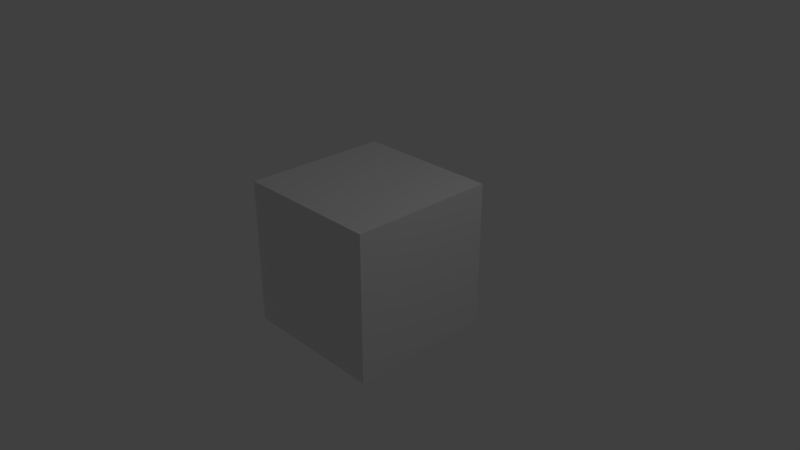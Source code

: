# Source: 08_only_rough.blend  (saved by Blender 2.79.0; exported with 4.5.12 LTS)
import bpy
from mathutils import Matrix  # noqa: F401  (used for matrix-valued properties, if any)

bpy.ops.wm.read_factory_settings(use_empty=True)
scene = bpy.context.scene
scene.name = 'Scene'

# ---- collections
col_collection_1 = bpy.data.collections.new('Collection 1'); scene.collection.children.link(col_collection_1)

# ---- images (referenced by path relative to the original .blend; pixels are not part of the script)
import os
ASSET_DIR = os.environ.get("B2B_ASSET_DIR", "")  # directory of the original .blend (textures are referenced by path, not embedded)
HERE = os.path.dirname(os.path.abspath(__file__))  # packed textures are extracted next to this script under _unpacked/

def load_image(name, relpath, width, height, colorspace="sRGB"):
    """Load a texture the original file referenced (path relative to the .blend, or extracted next to this script)."""
    p = next((c for c in (os.path.join(HERE, relpath), os.path.join(ASSET_DIR, relpath)) if relpath and os.path.exists(c)), "")
    if p:
        img = bpy.data.images.load(p, check_existing=True)
        img.name = name
    else:  # same state as the original file: an image datablock whose file is absent (Cycles renders it pink)
        img = bpy.data.images.new(name, width, height)
        img.source = "FILE"
        img.filepath = "//" + (relpath or name)
    img.colorspace_settings.name = colorspace
    return img
img_08_roughness = load_image('08_roughness', '08_img_rough.png', 1024, 1024, 'sRGB')

# ---- materials (node trees are filled in below, after node groups)
mat_material = bpy.data.materials.new('Material')
mat_material.alpha_threshold = 0.0
mat_material.roughness = 0.5
mat_material.line_color = (0.0, 0.0, 0.0, 1.0)

# ---- node groups
ng_gltf_settings = bpy.data.node_groups.new('glTF Settings', 'ShaderNodeTree')
_s = ng_gltf_settings.interface.new_socket(name='Occlusion', in_out='INPUT', socket_type='NodeSocketColor')
_s.default_value = (0.8, 0.8, 0.8, 1.0)
_N = ng_gltf_settings.nodes; _L = ng_gltf_settings.links
n0 = _N.new('NodeGroupInput'); n0.name = 'Group Input'; n0.location = (-200, 0)
n1 = _N.new('NodeGroupOutput'); n1.name = 'Group Output'; n1.location = (-18, -1)
n1.is_active_output = True

# ---- material node trees
mat_material.use_nodes = True; mat_material.node_tree.nodes.clear()
_N = mat_material.node_tree.nodes; _L = mat_material.node_tree.links
n0 = _N.new('ShaderNodeOutputMaterial'); n0.name = 'Material Output'; n0.location = (300, 300)
n1 = _N.new('ShaderNodeGroup'); n1.name = 'Group'; n1.location = (117, 568)
n1.width = 151
n1.node_tree = ng_gltf_settings
n1.inputs[0].default_value = (0.8, 0.8, 0.8, 1.0)
n2 = _N.new('ShaderNodeBsdfPrincipled'); n2.name = 'Principled BSDF'; n2.location = (42, 340)
n2.width = 220
n2.subsurface_method = 'BURLEY'
n2.inputs[1].default_value = 0.1
n2.inputs[3].default_value = 1.45
n2.inputs[9].default_value = (1.0, 1.0, 1.0)
n3 = _N.new('ShaderNodeTexImage'); n3.name = 'Image Texture.002'; n3.location = (-303, 7)
n3.width = 277
n3.image = img_08_roughness
_L.new(n2.outputs[0], n0.inputs[0])
_L.new(n3.outputs[0], n2.inputs[2])
n0.is_active_output = True

# ---- world
world_world = bpy.data.worlds.new('World'); scene.world = world_world
world_world.color = (0.05088, 0.05088, 0.05088)
world_world.use_sun_shadow = False
world_world.sun_shadow_jitter_overblur = 0.0
world_world.cycles.sampling_method = 'MANUAL'

# ---- cameras
cam_camera = bpy.data.cameras.new('Camera')
cam_camera.clip_end = 100.0
cam_camera.lens = 35.0
cam_camera.sensor_width = 32.0
cam_camera.sensor_height = 18.0
cam_camera.ortho_scale = 7.314
cam_camera.dof.focus_distance = 0.0

# ---- lights
light_lamp = bpy.data.lights.new('Lamp', 'POINT')
light_lamp.transmission_factor = 0.0
light_lamp.cutoff_distance = 30.0
light_lamp.energy = 100.0
light_lamp.shadow_buffer_clip_start = 1.001
light_lamp.shadow_soft_size = 0.1
light_lamp.shadow_maximum_resolution = 0.006
light_lamp.use_absolute_resolution = True

# ---- meshes
me_cube = bpy.data.meshes.new('Cube')
me_cube.from_pydata([(1.0, 1.0, -1.0), (1.0, -1.0, -1.0), (-1.0, -1.0, -1.0), (-1.0, 1.0, -1.0), (1.0, 1.0, 1.0), (1.0, -1.0, 1.0), (-1.0, -1.0, 1.0), (-1.0, 1.0, 1.0)], [], [(0, 1, 2, 3), (4, 7, 6, 5), (0, 4, 5, 1), (1, 5, 6, 2), (2, 6, 7, 3), (4, 0, 3, 7)])
_uv = me_cube.uv_layers.new(name='UVMap')
_uv.uv.foreach_set('vector', [0.0, 0.0, 0.0, -1.0, -1.0, -1.0, -1.0, 2.384e-07, 2.384e-07, 1.0, -1.0, 1.0, -1.0, 1.788e-07, -3.576e-07, -2.98e-07, 0.0, 0.0, -2.384e-07, 1.0, -1.0, 1.0, -1.0, 0.0, 0.0, 0.0, -3.576e-07, 1.0, -1.0, 1.0, -1.0, 0.0, 8.941e-08, 0.0, 1.788e-07, 1.0, 1.0, 1.0, 1.0, 0.0, 2.384e-07, 0.0, 0.0, -1.0, -1.0, -1.0, -1.0, 0.0])
me_cube.materials.append(mat_material)
me_cube.use_remesh_preserve_volume = False
me_cube.use_remesh_preserve_attributes = False
me_cube.use_mirror_vertex_groups = False
me_cube.update()

# ---- objects
ob_cube = bpy.data.objects.new('Cube', me_cube)
ob_lamp = bpy.data.objects.new('Lamp', light_lamp)
ob_camera = bpy.data.objects.new('Camera', cam_camera)

# ---- transforms, parenting, visibility, modifiers, constraints
ob_cube.location = (0.0, 0.0, 0.0)
ob_cube.lock_rotations_4d = False
ob_cube.empty_display_type = 'ARROWS'
ob_cube.lineart.crease_threshold = 0.0
ob_lamp.location = (4.076, 1.005, 5.904)
ob_lamp.rotation_euler = (0.6503, 0.05522, 1.866)
ob_lamp.lock_rotations_4d = False
ob_lamp.empty_display_type = 'ARROWS'
ob_lamp.color = (0.0, 0.0, 0.0, 0.0)
ob_lamp.lineart.crease_threshold = 0.0
ob_camera.location = (7.481, -6.508, 5.344)
ob_camera.rotation_euler = (1.109, 0.0, 0.8149)
ob_camera.lock_rotations_4d = False
ob_camera.empty_display_type = 'ARROWS'
ob_camera.color = (0.0, 0.0, 0.0, 0.0)
ob_camera.display_type = 'WIRE'
ob_camera.lineart.crease_threshold = 0.0

# ---- collection membership
col_collection_1.objects.link(ob_cube)
col_collection_1.objects.link(ob_lamp)
col_collection_1.objects.link(ob_camera)

# ---- scene / render settings (as saved in the file)
scene.camera = ob_camera
scene.frame_start = 1; scene.frame_end = 250; scene.frame_set(1)
scene.render.engine = 'CYCLES'
scene.render.resolution_percentage = 50
scene.render.dither_intensity = 0.0
scene.cycles.use_denoising = False
scene.cycles.samples = 128
scene.cycles.sampling_pattern = 'TABULATED_SOBOL'
scene.cycles.use_adaptive_sampling = False
scene.cycles.use_light_tree = False
scene.cycles.blur_glossy = 0.0
scene.cycles.sample_clamp_indirect = 0.0
scene.view_settings.view_transform = 'Standard'
bpy.context.view_layer.update()
